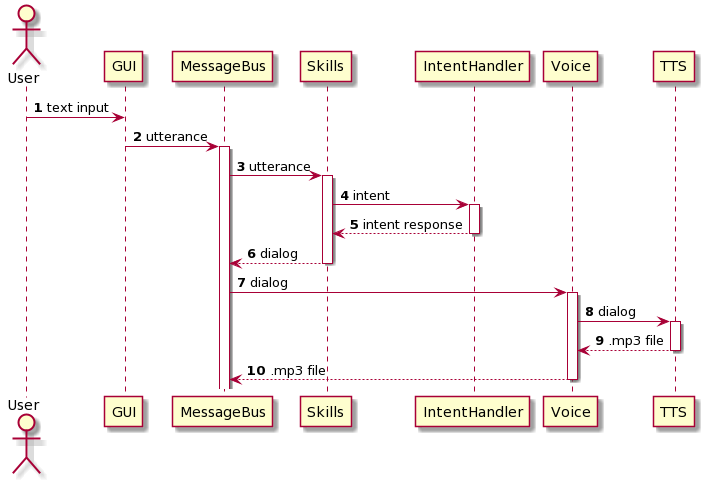

The diagram above was rendered by PlantUML. Its source (embedded in the PNG):
@startuml
autonumber
actor User
User -> GUI: text input
GUI -> MessageBus: utterance
activate MessageBus

MessageBus -> Skills: utterance
activate Skills
Skills -> IntentHandler: intent
activate IntentHandler
IntentHandler --> Skills: intent response
deactivate IntentHandler
Skills --> MessageBus: dialog
deactivate Skills

MessageBus -> Voice: dialog
activate Voice
Voice -> TTS:  dialog
activate TTS
TTS --> Voice: .mp3 file
deactivate TTS
Voice --> MessageBus: .mp3 file
deactivate Voice
@enduml